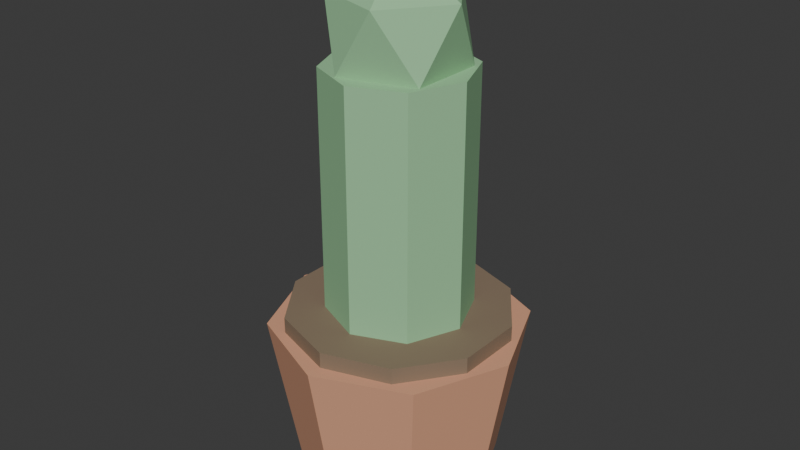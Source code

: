 # Source: PLA_MINI_CACTO_v01.blend  (saved by Blender 4.2.66; exported with 4.5.12 LTS)
import bpy
from mathutils import Matrix  # noqa: F401  (used for matrix-valued properties, if any)

bpy.ops.wm.read_factory_settings(use_empty=True)
scene = bpy.context.scene
scene.name = 'Scene'

# ---- collections
col_collection = bpy.data.collections.new('Collection'); scene.collection.children.link(col_collection)

# ---- materials (node trees are filled in below, after node groups)
mat_polyroom_pbr = bpy.data.materials.new('Polyroom_PBR')

# ---- material node trees
mat_polyroom_pbr.use_nodes = True; mat_polyroom_pbr.node_tree.nodes.clear()
_N = mat_polyroom_pbr.node_tree.nodes; _L = mat_polyroom_pbr.node_tree.links
n0 = _N.new('ShaderNodeOutputMaterial'); n0.name = 'Material Output'; n0.location = (400, 0)
n1 = _N.new('ShaderNodeBsdfPrincipled'); n1.name = 'Principled BSDF'; n1.location = (100, 0)
n1.inputs[2].default_value = 0.8
n2 = _N.new('ShaderNodeVertexColor'); n2.name = 'Color Attribute'; n2.location = (-100, 0)
n2.layer_name = 'Color'
_L.new(n2.outputs[0], n1.inputs[0])
_L.new(n1.outputs[0], n0.inputs[0])
n0.is_active_output = True

# ---- world
world_world = bpy.data.worlds.new('World'); scene.world = world_world
world_world.use_nodes = True; world_world.node_tree.nodes.clear()
_N = world_world.node_tree.nodes; _L = world_world.node_tree.links
n0 = _N.new('ShaderNodeOutputWorld'); n0.name = 'World Output'; n0.location = (300, 300)
n1 = _N.new('ShaderNodeBackground'); n1.name = 'Background'; n1.location = (10, 300)
n1.inputs[0].default_value = (0.05088, 0.05088, 0.05088, 1.0)
_L.new(n1.outputs[0], n0.inputs[0])
n0.is_active_output = True
world_world.color = (0.05088, 0.05088, 0.05088)
world_world.sun_shadow_jitter_overblur = 0.0

# ---- meshes
me_pla_mini_cacto_v01 = bpy.data.meshes.new('PLA_MINI_CACTO_v01')
me_pla_mini_cacto_v01.from_pydata([(0.0, 0.0624, 0.0), (0.0, 0.08, 0.1), (0.04412, 0.04412, 0.0), (0.05657, 0.05657, 0.1), (0.0624, 0.0, 0.0), (0.08, 0.0, 0.1), (0.04412, -0.04412, 0.0), (0.05657, -0.05657, 0.1), (0.0, -0.0624, 0.0), (0.0, -0.08, 0.1), (-0.04412, -0.04412, 0.0), (-0.05657, -0.05657, 0.1), (-0.0624, 0.0, 0.0), (-0.08, 0.0, 0.1), (-0.04412, 0.04412, 0.0), (-0.05657, 0.05657, 0.1), (0.0, 0.07, 0.09), (0.0, 0.07, 0.11), (0.04114, 0.05663, 0.09), (0.04114, 0.05663, 0.11), (0.06657, 0.02163, 0.09), (0.06657, 0.02163, 0.11), (0.06657, -0.02163, 0.09), (0.06657, -0.02163, 0.11), (0.04114, -0.05663, 0.09), (0.04114, -0.05663, 0.11), (0.0, -0.07, 0.09), (0.0, -0.07, 0.11), (-0.04114, -0.05663, 0.09), (-0.04114, -0.05663, 0.11), (-0.06657, -0.02163, 0.09), (-0.06657, -0.02163, 0.11), (-0.06657, 0.02163, 0.09), (-0.06657, 0.02163, 0.11), (-0.04114, 0.05663, 0.09), (-0.04114, 0.05663, 0.11), (0.0, 0.045, 0.1), (0.0, 0.045, 0.26), (0.03182, 0.03182, 0.1), (0.03182, 0.03182, 0.26), (0.045, 0.0, 0.1), (0.045, 0.0, 0.26), (0.03182, -0.03182, 0.1), (0.03182, -0.03182, 0.26), (0.0, -0.045, 0.1), (0.0, -0.045, 0.26), (-0.03182, -0.03182, 0.1), (-0.03182, -0.03182, 0.26), (-0.045, 0.0, 0.1), (-0.045, 0.0, 0.26), (-0.03182, 0.03182, 0.1), (-0.03182, 0.03182, 0.26), (0.0, 0.0, 0.235), (0.03256, -0.02366, 0.2599), (-0.01244, -0.03828, 0.2599), (-0.04025, 0.0, 0.2599), (-0.01244, 0.03828, 0.2599), (0.03256, 0.02366, 0.2599), (0.01244, -0.03828, 0.3001), (-0.03256, -0.02366, 0.3001), (-0.03256, 0.02366, 0.3001), (0.01244, 0.03828, 0.3001), (0.04025, 0.0, 0.3001), (0.0, 0.0, 0.325)], [], [(0, 1, 3, 2), (2, 3, 5, 4), (4, 5, 7, 6), (6, 7, 9, 8), (8, 9, 11, 10), (10, 11, 13, 12), (3, 1, 15, 13, 11, 9, 7, 5), (12, 13, 15, 14), (14, 15, 1, 0), (0, 2, 4, 6, 8, 10, 12, 14), (16, 17, 19, 18), (18, 19, 21, 20), (20, 21, 23, 22), (22, 23, 25, 24), (24, 25, 27, 26), (26, 27, 29, 28), (28, 29, 31, 30), (30, 31, 33, 32), (19, 17, 35, 33, 31, 29, 27, 25, 23, 21), (32, 33, 35, 34), (34, 35, 17, 16), (16, 18, 20, 22, 24, 26, 28, 30, 32, 34), (36, 37, 39, 38), (38, 39, 41, 40), (40, 41, 43, 42), (42, 43, 45, 44), (44, 45, 47, 46), (46, 47, 49, 48), (39, 37, 51, 49, 47, 45, 43, 41), (48, 49, 51, 50), (50, 51, 37, 36), (36, 38, 40, 42, 44, 46, 48, 50), (52, 53, 54), (53, 52, 57), (52, 54, 55), (52, 55, 56), (52, 56, 57), (53, 57, 62), (54, 53, 58), (55, 54, 59), (56, 55, 60), (57, 56, 61), (53, 62, 58), (54, 58, 59), (55, 59, 60), (56, 60, 61), (57, 61, 62), (58, 62, 63), (59, 58, 63), (60, 59, 63), (61, 60, 63), (62, 61, 63)])
_uv = me_pla_mini_cacto_v01.uv_layers.new(name='UVMap')
_uv.uv.foreach_set('vector', [0.7707, 0.4315, 0.5787, 0.4564, 0.5776, 0.3507, 0.7698, 0.3491, 0.7698, 0.3491, 0.5776, 0.3507, 0.5787, 0.2401, 0.7707, 0.2628, 0.3307, 0.773, 0.3068, 0.5801, 0.3866, 0.5758, 0.3929, 0.7696, 0.3929, 0.7696, 0.3866, 0.5758, 0.5037, 0.5801, 0.4843, 0.773, 0.2048, 0.7356, 0.01196, 0.7597, 0.007927, 0.654, 0.2017, 0.6531, 0.2017, 0.6531, 0.007927, 0.654, 0.01196, 0.5434, 0.2048, 0.5669, 0.09083, 0.291, 0.007927, 0.2081, 0.007927, 0.09083, 0.09083, 0.007927, 0.2081, 0.007927, 0.291, 0.09083, 0.291, 0.2081, 0.2081, 0.291, 0.5776, 0.03136, 0.7705, 0.007927, 0.7745, 0.1185, 0.5808, 0.1176, 0.5808, 0.1176, 0.7745, 0.1185, 0.7705, 0.2242, 0.5776, 0.2001, 0.007927, 0.4629, 0.007927, 0.3715, 0.07259, 0.3068, 0.164, 0.3068, 0.2287, 0.3715, 0.2287, 0.4629, 0.164, 0.5276, 0.07259, 0.5276, 0.2484, 0.5389, 0.2867, 0.5388, 0.2879, 0.6104, 0.2496, 0.6105, 0.2496, 0.6105, 0.2879, 0.6104, 0.2879, 0.6928, 0.2496, 0.6929, 0.2496, 0.6929, 0.2879, 0.6928, 0.2867, 0.7545, 0.2484, 0.7546, 0.9683, 0.1606, 0.9302, 0.1596, 0.9279, 0.09067, 0.966, 0.09161, 0.966, 0.09161, 0.9279, 0.09067, 0.9302, 0.007927, 0.9683, 0.008867, 0.56, 0.7306, 0.5219, 0.7298, 0.5196, 0.6581, 0.5577, 0.6589, 0.5577, 0.6589, 0.5196, 0.6581, 0.5219, 0.5758, 0.56, 0.5765, 0.291, 0.5229, 0.2528, 0.5226, 0.2484, 0.4608, 0.2866, 0.4612, 0.4343, 0.276, 0.3555, 0.2504, 0.3068, 0.1834, 0.3068, 0.1005, 0.3555, 0.03352, 0.4343, 0.007927, 0.5131, 0.03352, 0.5618, 0.1005, 0.5618, 0.1834, 0.5131, 0.2504, 0.2866, 0.4612, 0.2484, 0.4608, 0.2484, 0.3784, 0.2866, 0.3788, 0.2866, 0.3788, 0.2484, 0.3784, 0.2528, 0.3068, 0.291, 0.3072, 0.3555, 0.5343, 0.3068, 0.4673, 0.3068, 0.3845, 0.3555, 0.3174, 0.4343, 0.2918, 0.5131, 0.3174, 0.5618, 0.3845, 0.5618, 0.4673, 0.5131, 0.5343, 0.4343, 0.5599, 0.7903, 0.3149, 0.7903, 0.008603, 0.8498, 0.007927, 0.8498, 0.3142, 0.8498, 0.3142, 0.8498, 0.007927, 0.912, 0.008444, 0.912, 0.3147, 0.8527, 0.7819, 0.8527, 0.4767, 0.8974, 0.4725, 0.8974, 0.7776, 0.8974, 0.7776, 0.8974, 0.4725, 0.9633, 0.4722, 0.9633, 0.7774, 0.5776, 0.7799, 0.5776, 0.4748, 0.6371, 0.4722, 0.6371, 0.7774, 0.6371, 0.7774, 0.6371, 0.4722, 0.6993, 0.4742, 0.6993, 0.7793, 0.05456, 0.9348, 0.007927, 0.8882, 0.007927, 0.8222, 0.05456, 0.7756, 0.1205, 0.7756, 0.1671, 0.8222, 0.1671, 0.8882, 0.1205, 0.9348, 0.7151, 0.7793, 0.7151, 0.4742, 0.7774, 0.4722, 0.7774, 0.7774, 0.7774, 0.7774, 0.7774, 0.4722, 0.8368, 0.4748, 0.8368, 0.7799, 0.3068, 0.9014, 0.3068, 0.8354, 0.3534, 0.7888, 0.4194, 0.7888, 0.466, 0.8354, 0.466, 0.9014, 0.4194, 0.948, 0.3534, 0.948, 0.6547, 0.8691, 0.6309, 0.7958, 0.717, 0.8238, 0.6309, 0.7958, 0.6547, 0.8691, 0.5776, 0.8691, 0.6547, 0.8691, 0.717, 0.8238, 0.717, 0.9144, 0.6547, 0.8691, 0.717, 0.9144, 0.6309, 0.9424, 0.6547, 0.8691, 0.6309, 0.9424, 0.5776, 0.8691, 0.4819, 0.9346, 0.4831, 0.8671, 0.5598, 0.9105, 0.8136, 0.7958, 0.808, 0.8861, 0.7329, 0.8358, 0.8672, 0.3385, 0.8616, 0.4285, 0.7865, 0.3779, 0.2611, 0.808, 0.2611, 0.8982, 0.183, 0.8539, 0.4831, 0.8671, 0.4819, 0.7888, 0.5598, 0.8204, 0.808, 0.8861, 0.7329, 0.9113, 0.7329, 0.8358, 0.8616, 0.4285, 0.7865, 0.4564, 0.7865, 0.3779, 0.2611, 0.8982, 0.1878, 0.9214, 0.183, 0.8539, 0.2611, 0.808, 0.183, 0.8539, 0.1878, 0.7756, 0.4831, 0.8671, 0.5598, 0.8204, 0.5598, 0.9105, 0.9921, 0.8257, 0.9921, 0.9163, 0.9297, 0.871, 0.9059, 0.7977, 0.9921, 0.8257, 0.9297, 0.871, 0.8527, 0.871, 0.9059, 0.7977, 0.9297, 0.871, 0.9059, 0.9443, 0.8527, 0.871, 0.9297, 0.871, 0.9921, 0.9163, 0.9059, 0.9443, 0.9297, 0.871])
_ca = me_pla_mini_cacto_v01.color_attributes.new('Color', 'FLOAT_COLOR', 'POINT')
_ca.data.foreach_set('color', [0.72, 0.36, 0.22, 1.0, 0.72, 0.36, 0.22, 1.0, 0.72, 0.36, 0.22, 1.0, 0.72, 0.36, 0.22, 1.0, 0.72, 0.36, 0.22, 1.0, 0.72, 0.36, 0.22, 1.0, 0.72, 0.36, 0.22, 1.0, 0.72, 0.36, 0.22, 1.0, 0.72, 0.36, 0.22, 1.0, 0.72, 0.36, 0.22, 1.0, 0.72, 0.36, 0.22, 1.0, 0.72, 0.36, 0.22, 1.0, 0.72, 0.36, 0.22, 1.0, 0.72, 0.36, 0.22, 1.0, 0.72, 0.36, 0.22, 1.0, 0.72, 0.36, 0.22, 1.0, 0.25, 0.18, 0.12, 1.0, 0.25, 0.18, 0.12, 1.0, 0.25, 0.18, 0.12, 1.0, 0.25, 0.18, 0.12, 1.0, 0.25, 0.18, 0.12, 1.0, 0.25, 0.18, 0.12, 1.0, 0.25, 0.18, 0.12, 1.0, 0.25, 0.18, 0.12, 1.0, 0.25, 0.18, 0.12, 1.0, 0.25, 0.18, 0.12, 1.0, 0.25, 0.18, 0.12, 1.0, 0.25, 0.18, 0.12, 1.0, 0.25, 0.18, 0.12, 1.0, 0.25, 0.18, 0.12, 1.0, 0.25, 0.18, 0.12, 1.0, 0.25, 0.18, 0.12, 1.0, 0.25, 0.18, 0.12, 1.0, 0.25, 0.18, 0.12, 1.0, 0.25, 0.18, 0.12, 1.0, 0.25, 0.18, 0.12, 1.0, 0.32, 0.6, 0.33, 1.0, 0.32, 0.6, 0.33, 1.0, 0.32, 0.6, 0.33, 1.0, 0.32, 0.6, 0.33, 1.0, 0.32, 0.6, 0.33, 1.0, 0.32, 0.6, 0.33, 1.0, 0.32, 0.6, 0.33, 1.0, 0.32, 0.6, 0.33, 1.0, 0.32, 0.6, 0.33, 1.0, 0.32, 0.6, 0.33, 1.0, 0.32, 0.6, 0.33, 1.0, 0.32, 0.6, 0.33, 1.0, 0.32, 0.6, 0.33, 1.0, 0.32, 0.6, 0.33, 1.0, 0.32, 0.6, 0.33, 1.0, 0.32, 0.6, 0.33, 1.0, 0.32, 0.6, 0.33, 1.0, 0.32, 0.6, 0.33, 1.0, 0.32, 0.6, 0.33, 1.0, 0.32, 0.6, 0.33, 1.0, 0.32, 0.6, 0.33, 1.0, 0.32, 0.6, 0.33, 1.0, 0.32, 0.6, 0.33, 1.0, 0.32, 0.6, 0.33, 1.0, 0.32, 0.6, 0.33, 1.0, 0.32, 0.6, 0.33, 1.0, 0.32, 0.6, 0.33, 1.0, 0.32, 0.6, 0.33, 1.0])
me_pla_mini_cacto_v01.materials.append(mat_polyroom_pbr)
me_pla_mini_cacto_v01.update()

# ---- objects
ob_pla_mini_cacto_v01 = bpy.data.objects.new('PLA_MINI_CACTO_v01', me_pla_mini_cacto_v01)

# ---- transforms, parenting, visibility, modifiers, constraints
ob_pla_mini_cacto_v01.location = (0.0, 0.0, 0.0)

# ---- collection membership
col_collection.objects.link(ob_pla_mini_cacto_v01)

# ---- scene / render settings (as saved in the file)
scene.frame_start = 1; scene.frame_end = 250; scene.frame_set(1)
scene.render.engine = 'BLENDER_EEVEE_NEXT'
bpy.context.view_layer.update()

# ---- added for rendering (the .blend has no active camera and no usable light): camera, sun
cam_auto = bpy.data.cameras.new('AutoCamera')
cam_auto.lens = 50.0
cam_auto.sensor_width = 36.0
cam_auto.clip_end = 1000.0
ob_auto_camera = bpy.data.objects.new('AutoCamera', cam_auto)
scene.collection.objects.link(ob_auto_camera)
ob_auto_camera.location = (0.366399, -0.439679, 0.45562)
ob_auto_camera.rotation_euler = (1.09748, -7.21219e-08, 0.694738)
scene.camera = ob_auto_camera
light_auto_sun = bpy.data.lights.new('AutoSun', 'SUN')
light_auto_sun.energy = 3.0
light_auto_sun.angle = 0.0523599
ob_auto_sun = bpy.data.objects.new('AutoSun', light_auto_sun)
scene.collection.objects.link(ob_auto_sun)
ob_auto_sun.rotation_euler = (0.872665, 0.174533, 0.523599)
bpy.context.view_layer.update()

